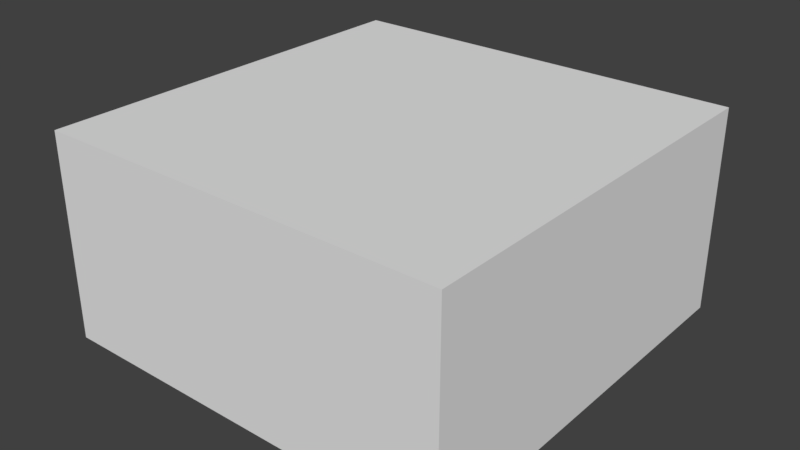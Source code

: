 # Source: A_Slab_1x1x0.5.blend  (saved by Blender 2.79.0; exported with 4.5.12 LTS)
import bpy
from mathutils import Matrix  # noqa: F401  (used for matrix-valued properties, if any)

bpy.ops.wm.read_factory_settings(use_empty=True)
scene = bpy.context.scene
scene.name = 'Scene'

# ---- collections
col_collection_1 = bpy.data.collections.new('Collection 1'); scene.collection.children.link(col_collection_1)

# ---- world
world_world = bpy.data.worlds.new('World'); scene.world = world_world
world_world.color = (0.05088, 0.05088, 0.05088)
world_world.use_sun_shadow = False
world_world.sun_shadow_jitter_overblur = 0.0
world_world.cycles.sampling_method = 'MANUAL'

# ---- meshes
me_cube = bpy.data.meshes.new('Cube')
me_cube.from_pydata([(1.0, 1.0, 0.0), (1.0, -1.788e-07, 0.0), (1.192e-07, -8.941e-08, 0.0), (3.874e-07, 1.0, 0.0), (1.0, 1.0, 0.5), (1.0, -4.47e-07, 0.5), (0.0, 0.0, 0.5), (2.384e-07, 1.0, 0.5)], [], [(0, 1, 2, 3), (4, 7, 6, 5), (0, 4, 5, 1), (1, 5, 6, 2), (2, 6, 7, 3), (4, 0, 3, 7)])
me_cube.use_remesh_preserve_volume = False
me_cube.use_remesh_preserve_attributes = False
me_cube.use_mirror_vertex_groups = False
me_cube.update()

# ---- objects
ob_slab_1x1x0_5 = bpy.data.objects.new('Slab_1x1x0.5', me_cube)

# ---- transforms, parenting, visibility, modifiers, constraints
ob_slab_1x1x0_5.location = (0.0, 0.0, 0.0)
ob_slab_1x1x0_5.lock_rotations_4d = False
ob_slab_1x1x0_5.empty_display_type = 'ARROWS'
ob_slab_1x1x0_5.lineart.crease_threshold = 0.0

# ---- collection membership
col_collection_1.objects.link(ob_slab_1x1x0_5)

# ---- scene / render settings (as saved in the file)
scene.frame_start = 1; scene.frame_end = 250; scene.frame_set(1)
scene.render.engine = 'BLENDER_EEVEE_NEXT'
scene.render.resolution_percentage = 50
scene.render.dither_intensity = 0.0
scene.cycles.use_denoising = False
scene.cycles.samples = 128
scene.cycles.sampling_pattern = 'TABULATED_SOBOL'
scene.cycles.use_adaptive_sampling = False
scene.cycles.use_light_tree = False
scene.cycles.blur_glossy = 0.0
scene.cycles.sample_clamp_indirect = 0.0
scene.view_settings.view_transform = 'Standard'
bpy.context.view_layer.update()

# ---- added for rendering (the .blend has no active camera and no usable light): camera, sun
cam_auto = bpy.data.cameras.new('AutoCamera')
cam_auto.lens = 50.0
cam_auto.sensor_width = 36.0
cam_auto.clip_end = 1000.0
ob_auto_camera = bpy.data.objects.new('AutoCamera', cam_auto)
scene.collection.objects.link(ob_auto_camera)
ob_auto_camera.location = (1.88784, -1.16541, 1.36027)
ob_auto_camera.rotation_euler = (1.09748, -7.21219e-08, 0.694738)
scene.camera = ob_auto_camera
light_auto_sun = bpy.data.lights.new('AutoSun', 'SUN')
light_auto_sun.energy = 3.0
light_auto_sun.angle = 0.0523599
ob_auto_sun = bpy.data.objects.new('AutoSun', light_auto_sun)
scene.collection.objects.link(ob_auto_sun)
ob_auto_sun.rotation_euler = (0.872665, 0.174533, 0.523599)
bpy.context.view_layer.update()
